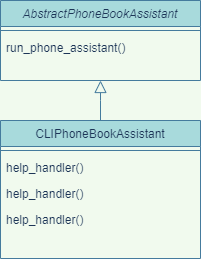

The diagram above was exported from draw.io. Its source (the exported page's mxGraphModel, read from the mxfile embedded in the PNG):
<mxGraphModel dx="1038" dy="571" grid="1" gridSize="10" guides="1" tooltips="1" connect="1" arrows="1" fold="1" page="1" pageScale="1" pageWidth="827" pageHeight="1169" background="#F1FAEE" math="0" shadow="0">
  <root>
    <mxCell id="WIyWlLk6GJQsqaUBKTNV-0" />
    <mxCell id="WIyWlLk6GJQsqaUBKTNV-1" parent="WIyWlLk6GJQsqaUBKTNV-0" />
    <mxCell id="zkfFHV4jXpPFQw0GAbJ--0" value="AbstractPhoneBookAssistant" style="swimlane;fontStyle=2;align=center;verticalAlign=top;childLayout=stackLayout;horizontal=1;startSize=26;horizontalStack=0;resizeParent=1;resizeLast=0;collapsible=1;marginBottom=0;rounded=0;shadow=0;strokeWidth=1;fillColor=#A8DADC;strokeColor=#457B9D;fontColor=#1D3557;" parent="WIyWlLk6GJQsqaUBKTNV-1" vertex="1">
      <mxGeometry x="40" y="40" width="200" height="80" as="geometry">
        <mxRectangle x="40" y="40" width="160" height="26" as="alternateBounds" />
      </mxGeometry>
    </mxCell>
    <mxCell id="zkfFHV4jXpPFQw0GAbJ--4" value="" style="line;html=1;strokeWidth=1;align=left;verticalAlign=middle;spacingTop=-1;spacingLeft=3;spacingRight=3;rotatable=0;labelPosition=right;points=[];portConstraint=eastwest;labelBackgroundColor=#F1FAEE;fillColor=#A8DADC;strokeColor=#457B9D;fontColor=#1D3557;" parent="zkfFHV4jXpPFQw0GAbJ--0" vertex="1">
      <mxGeometry y="26" width="200" height="8" as="geometry" />
    </mxCell>
    <mxCell id="zkfFHV4jXpPFQw0GAbJ--5" value="run_phone_assistant()" style="text;align=left;verticalAlign=top;spacingLeft=4;spacingRight=4;overflow=hidden;rotatable=0;points=[[0,0.5],[1,0.5]];portConstraint=eastwest;fontColor=#1D3557;" parent="zkfFHV4jXpPFQw0GAbJ--0" vertex="1">
      <mxGeometry y="34" width="200" height="26" as="geometry" />
    </mxCell>
    <mxCell id="zkfFHV4jXpPFQw0GAbJ--6" value="CLIPhoneBookAssistant" style="swimlane;fontStyle=0;align=center;verticalAlign=top;childLayout=stackLayout;horizontal=1;startSize=26;horizontalStack=0;resizeParent=1;resizeLast=0;collapsible=1;marginBottom=0;rounded=0;shadow=0;strokeWidth=1;fillColor=#A8DADC;strokeColor=#457B9D;fontColor=#1D3557;" parent="WIyWlLk6GJQsqaUBKTNV-1" vertex="1">
      <mxGeometry x="40" y="160" width="200" height="138" as="geometry">
        <mxRectangle x="130" y="380" width="160" height="26" as="alternateBounds" />
      </mxGeometry>
    </mxCell>
    <mxCell id="zkfFHV4jXpPFQw0GAbJ--9" value="" style="line;html=1;strokeWidth=1;align=left;verticalAlign=middle;spacingTop=-1;spacingLeft=3;spacingRight=3;rotatable=0;labelPosition=right;points=[];portConstraint=eastwest;labelBackgroundColor=#F1FAEE;fillColor=#A8DADC;strokeColor=#457B9D;fontColor=#1D3557;" parent="zkfFHV4jXpPFQw0GAbJ--6" vertex="1">
      <mxGeometry y="26" width="200" height="8" as="geometry" />
    </mxCell>
    <mxCell id="zkfFHV4jXpPFQw0GAbJ--11" value="help_handler()" style="text;align=left;verticalAlign=top;spacingLeft=4;spacingRight=4;overflow=hidden;rotatable=0;points=[[0,0.5],[1,0.5]];portConstraint=eastwest;fontColor=#1D3557;" parent="zkfFHV4jXpPFQw0GAbJ--6" vertex="1">
      <mxGeometry y="34" width="200" height="26" as="geometry" />
    </mxCell>
    <mxCell id="IuF3EdyRw-NcNSK2RWc2-3" value="help_handler()" style="text;align=left;verticalAlign=top;spacingLeft=4;spacingRight=4;overflow=hidden;rotatable=0;points=[[0,0.5],[1,0.5]];portConstraint=eastwest;fontColor=#1D3557;" vertex="1" parent="zkfFHV4jXpPFQw0GAbJ--6">
      <mxGeometry y="60" width="200" height="26" as="geometry" />
    </mxCell>
    <mxCell id="IuF3EdyRw-NcNSK2RWc2-4" value="help_handler()" style="text;align=left;verticalAlign=top;spacingLeft=4;spacingRight=4;overflow=hidden;rotatable=0;points=[[0,0.5],[1,0.5]];portConstraint=eastwest;fontColor=#1D3557;" vertex="1" parent="zkfFHV4jXpPFQw0GAbJ--6">
      <mxGeometry y="86" width="200" height="26" as="geometry" />
    </mxCell>
    <mxCell id="zkfFHV4jXpPFQw0GAbJ--12" value="" style="endArrow=block;endSize=10;endFill=0;shadow=0;strokeWidth=1;rounded=0;edgeStyle=elbowEdgeStyle;elbow=vertical;labelBackgroundColor=#F1FAEE;strokeColor=#457B9D;fontColor=#1D3557;" parent="WIyWlLk6GJQsqaUBKTNV-1" source="zkfFHV4jXpPFQw0GAbJ--6" target="zkfFHV4jXpPFQw0GAbJ--0" edge="1">
      <mxGeometry width="160" relative="1" as="geometry">
        <mxPoint x="200" y="203" as="sourcePoint" />
        <mxPoint x="200" y="203" as="targetPoint" />
      </mxGeometry>
    </mxCell>
  </root>
</mxGraphModel>